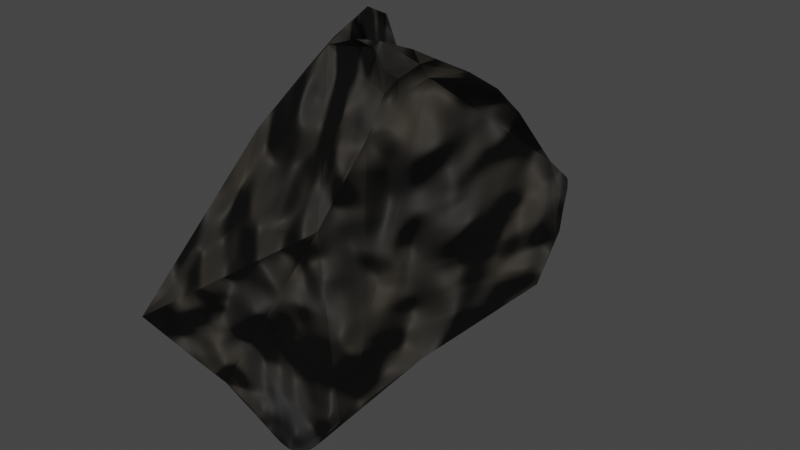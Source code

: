 # Source: Rock_2.blend  (saved by Blender 3.4.6; exported with 4.5.12 LTS)
import bpy
from mathutils import Matrix  # noqa: F401  (used for matrix-valued properties, if any)

bpy.ops.wm.read_factory_settings(use_empty=True)
scene = bpy.context.scene
scene.name = 'Scene'

# ---- collections
col_collection = bpy.data.collections.new('Collection'); scene.collection.children.link(col_collection)

# ---- images (referenced by path relative to the original .blend; pixels are not part of the script)
import os
ASSET_DIR = os.environ.get("B2B_ASSET_DIR", "")  # directory of the original .blend (textures are referenced by path, not embedded)
HERE = os.path.dirname(os.path.abspath(__file__))  # packed textures are extracted next to this script under _unpacked/

def load_image(name, relpath, width, height, colorspace="sRGB"):
    """Load a texture the original file referenced (path relative to the .blend, or extracted next to this script)."""
    p = next((c for c in (os.path.join(HERE, relpath), os.path.join(ASSET_DIR, relpath)) if relpath and os.path.exists(c)), "")
    if p:
        img = bpy.data.images.load(p, check_existing=True)
        img.name = name
    else:  # same state as the original file: an image datablock whose file is absent (Cycles renders it pink)
        img = bpy.data.images.new(name, width, height)
        img.source = "FILE"
        img.filepath = "//" + (relpath or name)
    img.colorspace_settings.name = colorspace
    return img
img_rock_2 = load_image('Rock 2', 'Rock texture 2.png', 1024, 1024, 'sRGB')

# ---- materials (node trees are filled in below, after node groups)
mat_rock_2 = bpy.data.materials.new('Rock 2')

# ---- material node trees
mat_rock_2.use_nodes = True; mat_rock_2.node_tree.nodes.clear()
_N = mat_rock_2.node_tree.nodes; _L = mat_rock_2.node_tree.links
n0 = _N.new('ShaderNodeOutputMaterial'); n0.name = 'Material Output'; n0.location = (300, 300)
n1 = _N.new('ShaderNodeBump'); n1.name = 'Bump'; n1.location = (-292, -151)
n1.inputs[0].default_value = 0.8583
n1.inputs[1].default_value = 1.0
n1.inputs[2].default_value = 1.0
n2 = _N.new('ShaderNodeTexNoise'); n2.name = 'Musgrave Texture'; n2.location = (-647, -80)
n2.width = 150
n2.normalize = False
n2.inputs[2].default_value = 6.0
n2.inputs[3].default_value = 1.0
n2.inputs[4].default_value = 0.25
n3 = _N.new('ShaderNodeTexNoise'); n3.name = 'Noise Texture'; n3.location = (-612, 245)
n4 = _N.new('ShaderNodeBsdfPrincipled'); n4.name = 'Principled BSDF'; n4.location = (10, 300)
n4.distribution = 'GGX'
n4.subsurface_method = 'RANDOM_WALK_SKIN'
n4.inputs[2].default_value = 0.75
n4.inputs[3].default_value = 1.45
n4.inputs[13].default_value = 0.2545
n4.inputs[27].default_value = (0.0, 0.0, 0.0, 1.0)
n4.inputs[28].default_value = 1.0
n5 = _N.new('ShaderNodeValToRGB'); n5.name = 'ColorRamp'; n5.location = (-314, 249)
while len(n5.color_ramp.elements) > 1: n5.color_ramp.elements.remove(n5.color_ramp.elements[-1])
n5.color_ramp.elements[0].position = 0.2409; n5.color_ramp.elements[0].color = (0.0145, 0.01495, 0.01722, 1.0)
_e = n5.color_ramp.elements.new(1.0); _e.color = (0.04775, 0.03968, 0.02612, 1.0)
n6 = _N.new('ShaderNodeTexImage'); n6.name = 'Image Texture'; n6.location = (-1124, -3)
n6.image = img_rock_2
_L.new(n4.outputs[0], n0.inputs[0])
_L.new(n2.outputs[0], n1.inputs[3])
_L.new(n1.outputs[0], n4.inputs[5])
_L.new(n3.outputs[1], n5.inputs[0])
_L.new(n5.outputs[0], n4.inputs[0])
n0.is_active_output = True

# ---- world
world_world = bpy.data.worlds.new('World'); scene.world = world_world
world_world.use_nodes = True; world_world.node_tree.nodes.clear()
_N = world_world.node_tree.nodes; _L = world_world.node_tree.links
n0 = _N.new('ShaderNodeOutputWorld'); n0.name = 'World Output'; n0.location = (300, 300)
n1 = _N.new('ShaderNodeBackground'); n1.name = 'Background'; n1.location = (10, 300)
n1.inputs[0].default_value = (0.05088, 0.05088, 0.05088, 1.0)
_L.new(n1.outputs[0], n0.inputs[0])
n0.is_active_output = True
world_world.color = (0.05088, 0.05088, 0.05088)
world_world.use_sun_shadow = False
world_world.sun_shadow_jitter_overblur = 0.0

# ---- meshes
me_sphere = bpy.data.meshes.new('Sphere')
me_sphere.from_pydata([(-0.03101, 0.9302, 0.2233), (0.6908, 0.6905, 0.1932), (0.8155, 0.5449, 0.1951), (0.8324, 0.5506, 0.01028), (0.6174, -0.0291, -0.5287), (0.556, -0.07517, -0.4882), (0.3417, -0.09287, 0.6577), (0.08287, -0.1783, 0.9074), (0.0415, -0.1845, 0.9261), (-0.003463, -0.1889, 0.9377), (-0.05168, -0.1914, 0.9408), (-0.1042, -0.1915, 0.934), (-0.1615, -0.1883, 0.9168), (-0.2231, -0.1783, 0.8911), (-0.2665, -0.1985, 0.8477), (-0.2635, -0.1552, 0.8775), (-0.3048, -0.1771, 0.829), (-0.369, -0.2258, 0.7405), (-0.4361, -0.3072, 0.6306), (-0.2866, -0.1185, 0.8791), (-0.3204, -0.1275, 0.8419), (-0.3609, -0.1472, 0.7905), (-0.2991, -0.078, 0.8869), (-0.3304, -0.0667, 0.8599), (-0.3604, -0.06828, 0.8265), (-0.3444, 0.006735, 0.8725), (-0.3695, 0.01378, 0.8461), (-0.3579, 0.07071, 0.8759), (-0.3873, 0.09969, 0.8463), (-0.418, 0.2039, 0.8216), (-0.4426, 0.3023, 0.7852), (-0.4661, 0.3731, 0.7225), (-0.4707, 0.4745, 0.6859), (-0.4806, 0.511, 0.5667), (-0.4442, 0.6209, 0.5318), (-0.2581, 0.7961, 0.3568), (-0.1798, 0.8547, 0.3278), (-0.149, 0.8727, 0.2419), (0.344, -0.1109, 0.5899), (0.2423, -0.1357, 0.7654), (0.3087, -0.1153, 0.6756), (0.1728, -0.1561, 0.8347), (0.1008, -0.1736, 0.8904), (0.04694, -0.1832, 0.9194), (-0.002414, -0.189, 0.9339), (-0.05302, -0.1927, 0.9371), (-0.1082, -0.1953, 0.928), (-0.1706, -0.1987, 0.9033), (-0.2949, -0.2267, 0.805), (-0.2439, -0.2091, 0.8552), (-0.455, -0.3587, 0.5743), (-0.3733, -0.2709, 0.708), (0.781, 0.4649, 0.3736), (0.8445, 0.4906, 0.1951), (0.8626, 0.475, 0.01385), (0.8129, 0.1587, -0.4234), (0.65, -0.01399, -0.4891), (0.7482, 0.07243, -0.479), (0.5649, -0.0793, -0.4381), (0.3831, -0.1131, 0.405), (0.4977, -0.08156, -0.506), (0.4017, -0.06244, -0.5563), (0.5139, -0.1015, -0.4441), (0.2751, -0.2249, -0.006715), (0.4664, -0.1409, -0.3127), (-0.4215, 0.5932, 0.3851), (-0.2575, 0.7962, 0.3188), (-0.3148, 0.7343, 0.3548), (-0.1867, 0.8423, 0.1736), (-0.1983, 0.8419, 0.2442), (-0.3782, 0.4899, -0.4064), (-0.1279, 0.005003, -0.3947), (-0.4715, 0.4722, -0.2338), (-0.06304, 0.9059, 0.1502), (0.1874, 0.9395, 0.2186), (0.05231, 0.9518, 0.1961), (0.3658, 0.8834, 0.2224), (0.5346, 0.7988, 0.1935), (0.6987, 0.6987, 0.119), (0.5401, 0.7959, 0.1916), (0.8333, 0.5454, -0.009537), (0.8224, 0.5652, 0.007585), (0.8156, 0.1609, -0.4295), (0.578, -0.026, -0.5648), (0.6582, 0.006009, -0.5405), (0.4239, -0.04918, -0.5749), (0.752, 0.07845, -0.4949), (0.8439, 0.2452, -0.3355), (0.8538, 0.4194, -0.1163), (0.2739, -0.04738, -0.5613), (-0.2094, 0.7978, 0.03707), (-0.3759, 0.6387, -0.2111), (-0.3848, 0.5643, -0.4088), (0.004889, 0.01999, -0.4885), (-0.1287, 0.1325, -0.4685), (-0.2691, 0.3862, -0.4917), (-0.4771, -0.361, 0.5526), (-0.3926, -0.1663, 0.7466), (-0.4362, -0.2787, 0.6449), (-0.3796, -0.0726, 0.8012), (-0.3848, 0.01701, 0.8268), (-0.403, 0.11, 0.827), (-0.4314, 0.2133, 0.797), (-0.4761, 0.3868, 0.6773), (-0.4624, 0.3252, 0.734), (-0.4789, 0.4703, 0.4671), (-0.4859, 0.4584, 0.5713), (-0.5473, -0.4908, 0.372), (-0.1749, -0.296, 0.04182), (-0.4441, 0.4325, 0.2613), (-0.4109, 0.2333, -0.06894), (-0.2585, -0.1278, -0.2155), (0.6623, 0.6605, 0.2957), (0.7622, 0.508, 0.3525), (0.7784, 0.4688, 0.3732), (0.326, -0.09107, 0.697), (0.3914, -0.04278, 0.6442), (0.1121, -0.1717, 0.8889), (-0.3254, 0.008284, 0.8923), (-0.2995, -0.04867, 0.898), (-0.3443, 0.0641, 0.8887), (-0.4032, 0.1997, 0.8427), (-0.3637, 0.1116, 0.877), (-0.4323, 0.2834, 0.807), (-0.4591, 0.4566, 0.7317), (-0.4465, 0.3476, 0.7796), (-0.43, 0.6345, 0.6166), (-0.4539, 0.5424, 0.7008), (-0.2794, 0.7828, 0.4219), (-0.3866, 0.6878, 0.5324), (-0.1928, 0.8464, 0.3669), (-0.12, 0.8842, 0.3404), (0.01101, 0.9292, 0.3097), (0.07765, -0.1792, 0.9116), (0.03842, -0.1847, 0.9286), (-0.004655, -0.1883, 0.939), (-0.05127, -0.1898, 0.942), (-0.1015, -0.1883, 0.9369), (-0.1542, -0.1823, 0.9243), (-0.2052, -0.1691, 0.9082), (-0.244, -0.1461, 0.8979), (-0.2696, -0.1143, 0.8963), (-0.2859, -0.07943, 0.8987), (0.2476, -0.1292, 0.7714), (0.1768, -0.1541, 0.8363), (0.511, 0.07064, 0.5461), (0.7798, 0.4638, 0.3762), (0.1822, 0.918, 0.2928), (0.3613, 0.8712, 0.2632), (0.5254, 0.7855, 0.266)], [], [(73, 0, 75), (80, 88, 87, 82, 86, 84, 83, 85, 89, 93, 94, 95, 92, 91, 90, 73, 75, 74, 76, 77, 79, 78, 81), (78, 79, 1), (78, 1, 2, 3, 81), (80, 81, 3), (124, 125, 123, 121, 122, 120, 118, 119, 142, 141, 140, 139, 138, 137, 136, 135, 134, 133, 117, 144, 143, 115, 116, 145, 146, 114, 113, 112, 149, 148, 147, 132, 131, 130, 128, 129, 126, 127), (83, 84, 4), (89, 85, 61), (60, 5, 62), (116, 115, 6), (38, 6, 40), (117, 133, 7), (42, 7, 8, 43), (43, 8, 9, 44), (44, 9, 10, 45), (45, 10, 11, 46), (46, 11, 12, 47), (47, 12, 13, 14, 49), (48, 49, 14), (107, 50, 18, 96), (14, 13, 15, 16), (48, 14, 16, 17, 51), (50, 51, 17, 18), (16, 15, 19, 20), (17, 16, 20, 21), (96, 18, 98), (20, 19, 22, 23), (21, 20, 23, 24), (97, 21, 24, 99), (24, 23, 25, 26), (99, 24, 26, 100), (103, 106, 105, 109, 110, 111, 108, 107, 96, 98, 97, 99, 100, 101, 102, 104), (26, 25, 27, 28), (100, 26, 28, 101), (101, 28, 29, 102), (102, 29, 30, 31, 104), (103, 104, 31), (103, 31, 32, 33, 106), (105, 106, 33), (66, 67, 35), (68, 69, 37), (66, 35, 36, 37, 69), (145, 116, 6, 38, 59), (84, 86, 57, 56, 4), (4, 56, 58, 5), (82, 87, 55), (82, 55, 57, 86), (80, 3, 54, 88), (3, 2, 53, 54), (114, 146, 52), (5, 58, 64, 62), (83, 4, 5, 60, 61, 85), (95, 70, 92), (105, 33, 34, 65, 109), (94, 93, 71), (111, 110, 72, 70, 95, 94, 71), (70, 72, 91, 92), (110, 109, 65, 67, 66, 69, 68, 90, 91, 72), (108, 111, 71, 93, 89, 61, 60, 62, 64, 63), (68, 37, 0, 73, 90), (47, 49, 48, 51, 50, 107, 108, 63, 59, 38, 40, 39, 41, 42, 43, 44, 45, 46), (18, 17, 21, 97, 98), (76, 148, 149, 77), (74, 147, 148, 76), (63, 64, 58, 56, 57, 55, 87, 88, 54, 53, 52, 146, 145, 59), (39, 143, 144, 41), (19, 141, 142, 22), (15, 140, 141, 19), (13, 139, 140, 15), (12, 138, 139, 13), (11, 137, 138, 12), (10, 136, 137, 11), (9, 135, 136, 10), (8, 134, 135, 9), (7, 133, 134, 8), (0, 132, 147, 74, 75), (37, 36, 131, 132, 0), (36, 130, 131), (65, 34, 129, 128, 35, 67), (35, 128, 130, 36), (33, 32, 127, 126, 34), (34, 126, 129), (31, 30, 125, 124, 32), (32, 124, 127), (30, 123, 125), (28, 27, 122, 121, 29), (29, 121, 123, 30), (27, 120, 122), (22, 142, 119), (23, 22, 119, 118, 25), (25, 118, 120, 27), (41, 144, 117, 7, 42), (6, 115, 143, 39, 40), (2, 113, 114, 52, 53), (77, 149, 112, 1, 79), (1, 112, 113, 2)])
_uv = me_sphere.uv_layers.new(name='UVMap')
_uv.uv.foreach_set('vector', [0.75, 0.557, 0.75, 0.5625, 0.7392, 0.5625, 0.5938, 0.4997, 0.5667, 0.4476, 0.5328, 0.3559, 0.5312, 0.3508, 0.5198, 0.3125, 0.5039, 0.25, 0.5, 0.2297, 0.4903, 0.1875, 0.4893, 0.174, 0.6621, 0.1277, 0.7088, 0.1266, 0.8582, 0.3741, 0.858, 0.375, 0.8575, 0.3762, 0.7804, 0.5286, 0.75, 0.557, 0.7392, 0.5625, 0.7188, 0.5712, 0.6875, 0.573, 0.6562, 0.5632, 0.6552, 0.5625, 0.625, 0.5381, 0.5939, 0.5, 0.625, 0.5381, 0.6552, 0.5625, 0.625, 0.5625, 0.625, 0.5381, 0.625, 0.5625, 0.5938, 0.5625, 0.5938, 0.5, 0.5939, 0.5, 0.5938, 0.4997, 0.5939, 0.5, 0.5938, 0.5, 0.875, 0.7848, 0.8933, 0.8125, 0.9062, 0.8355, 0.9375, 0.8747, 0.9378, 0.875, 0.9687, 0.9082, 0.0, 0.927, 0.02798, 0.9375, 0.0316, 0.9389, 0.06521, 0.9483, 0.09787, 0.954, 0.1299, 0.9572, 0.1616, 0.9588, 0.1928, 0.9589, 0.2238, 0.9576, 0.2543, 0.9546, 0.2842, 0.9494, 0.3133, 0.9408, 0.3206, 0.9375, 0.3438, 0.9292, 0.375, 0.912, 0.4062, 0.8816, 0.4109, 0.875, 0.4292, 0.8544, 0.5856, 0.626, 0.5864, 0.625, 0.5938, 0.6185, 0.625, 0.5988, 0.6562, 0.588, 0.6875, 0.5871, 0.7188, 0.5964, 0.75, 0.6148, 0.762, 0.625, 0.7812, 0.6451, 0.8125, 0.683, 0.8159, 0.6875, 0.8438, 0.732, 0.8557, 0.75, 0.5, 0.2297, 0.5039, 0.25, 0.5, 0.25, 0.4893, 0.174, 0.4903, 0.1875, 0.4838, 0.1875, 0.4688, 0.2245, 0.4688, 0.25, 0.4603, 0.25, 0.4109, 0.875, 0.4062, 0.8816, 0.4062, 0.875, 0.4062, 0.86, 0.4062, 0.875, 0.3955, 0.875, 0.3206, 0.9375, 0.3133, 0.9408, 0.3125, 0.9375, 0.3125, 0.9164, 0.3125, 0.9375, 0.2812, 0.9375, 0.2812, 0.9201, 0.2812, 0.9201, 0.2812, 0.9375, 0.25, 0.9375, 0.25, 0.92, 0.25, 0.92, 0.25, 0.9375, 0.2188, 0.9375, 0.2188, 0.9162, 0.2188, 0.9162, 0.2188, 0.9375, 0.1875, 0.9375, 0.1875, 0.9077, 0.1875, 0.9077, 0.1875, 0.9375, 0.1563, 0.9375, 0.1562, 0.892, 0.1562, 0.892, 0.1563, 0.9375, 0.125, 0.9375, 0.125, 0.875, 0.1365, 0.875, 0.125, 0.8586, 0.1365, 0.875, 0.125, 0.875, 0.09623, 0.712, 0.09674, 0.75, 0.09375, 0.75, 0.09375, 0.7168, 0.125, 0.875, 0.125, 0.9375, 0.09375, 0.9375, 0.09375, 0.875, 0.125, 0.8586, 0.125, 0.875, 0.09375, 0.875, 0.09375, 0.8125, 0.106, 0.8125, 0.09674, 0.75, 0.106, 0.8125, 0.09375, 0.8125, 0.09375, 0.75, 0.09375, 0.875, 0.09375, 0.9375, 0.0625, 0.9375, 0.0625, 0.875, 0.09375, 0.8125, 0.09375, 0.875, 0.0625, 0.875, 0.0625, 0.8125, 0.09375, 0.7168, 0.09375, 0.75, 0.06892, 0.75, 0.0625, 0.875, 0.0625, 0.9375, 0.03125, 0.9375, 0.03125, 0.875, 0.0625, 0.8125, 0.0625, 0.875, 0.03125, 0.875, 0.03125, 0.8125, 0.0625, 0.7563, 0.0625, 0.8125, 0.03125, 0.8125, 0.03125, 0.7744, 0.03125, 0.8125, 0.03125, 0.875, 0.0, 0.875, 0.0, 0.8125, 0.03125, 0.7744, 0.03125, 0.8125, 0.0, 0.8125, 0.0, 0.7809, 0.9062, 0.7311, 0.8829, 0.6875, 0.875, 0.6645, 0.8654, 0.6266, 0.8627, 0.3807, 0.1732, 0.4043, 0.1361, 0.4568, 0.09623, 0.712, 0.09375, 0.7168, 0.06892, 0.75, 0.0625, 0.7563, 0.03125, 0.7744, 1.0, 0.7809, 0.9688, 0.7774, 0.9375, 0.7629, 0.9226, 0.75, 1.0, 0.8125, 1.0, 0.875, 0.9687, 0.875, 0.9687, 0.8125, 1.0, 0.7809, 1.0, 0.8125, 0.9687, 0.8125, 0.9688, 0.7774, 0.9688, 0.7774, 0.9687, 0.8125, 0.9375, 0.8125, 0.9375, 0.7629, 0.9375, 0.7629, 0.9375, 0.8125, 0.9062, 0.8125, 0.9062, 0.75, 0.9226, 0.75, 0.9062, 0.7311, 0.9226, 0.75, 0.9062, 0.75, 0.9062, 0.7311, 0.9062, 0.75, 0.875, 0.75, 0.875, 0.6875, 0.8829, 0.6875, 0.875, 0.6645, 0.8829, 0.6875, 0.875, 0.6875, 0.8125, 0.6207, 0.8189, 0.625, 0.8125, 0.625, 0.7812, 0.5388, 0.7846, 0.5625, 0.7812, 0.5625, 0.8125, 0.6207, 0.8125, 0.625, 0.7812, 0.625, 0.7812, 0.5625, 0.7846, 0.5625, 0.4292, 0.8544, 0.4109, 0.875, 0.4062, 0.875, 0.4062, 0.86, 0.4095, 0.8521, 0.5039, 0.25, 0.5198, 0.3125, 0.5001, 0.3125, 0.5, 0.3124, 0.5, 0.25, 0.5, 0.25, 0.5, 0.3124, 0.4688, 0.2939, 0.4688, 0.25, 0.5312, 0.3508, 0.5328, 0.3559, 0.5312, 0.3529, 0.5312, 0.3508, 0.5312, 0.3529, 0.5001, 0.3125, 0.5198, 0.3125, 0.5938, 0.4997, 0.5938, 0.5, 0.5769, 0.5, 0.5667, 0.4476, 0.5938, 0.5, 0.5938, 0.5625, 0.5837, 0.5625, 0.5769, 0.5, 0.5864, 0.625, 0.5856, 0.626, 0.5856, 0.625, 0.4688, 0.25, 0.4688, 0.2939, 0.4449, 0.2897, 0.4603, 0.25, 0.5, 0.2297, 0.5, 0.25, 0.4688, 0.25, 0.4688, 0.2245, 0.4838, 0.1875, 0.4903, 0.1875, 0.8582, 0.3741, 0.8588, 0.375, 0.858, 0.375, 0.875, 0.6645, 0.875, 0.6875, 0.8437, 0.6875, 0.8438, 0.6349, 0.8654, 0.6266, 0.7088, 0.1266, 0.6621, 0.1277, 0.7061, 0.1227, 0.1732, 0.4043, 0.8627, 0.3807, 0.8609, 0.3783, 0.8588, 0.375, 0.8582, 0.3741, 0.7088, 0.1266, 0.7061, 0.1227, 0.8588, 0.375, 0.8609, 0.3783, 0.8575, 0.3762, 0.858, 0.375, 0.8627, 0.3807, 0.8654, 0.6266, 0.8438, 0.6349, 0.8189, 0.625, 0.8125, 0.6207, 0.7846, 0.5625, 0.7812, 0.5388, 0.7804, 0.5286, 0.8575, 0.3762, 0.8609, 0.3783, 0.1361, 0.4568, 0.1732, 0.4043, 0.7061, 0.1227, 0.6621, 0.1277, 0.4893, 0.174, 0.4838, 0.1875, 0.4688, 0.2245, 0.4603, 0.25, 0.4449, 0.2897, 0.3578, 0.438, 0.7812, 0.5388, 0.7812, 0.5625, 0.75, 0.5625, 0.75, 0.557, 0.7804, 0.5286, 0.1562, 0.892, 0.1365, 0.875, 0.125, 0.8586, 0.106, 0.8125, 0.09674, 0.75, 0.09623, 0.712, 0.1361, 0.4568, 0.3578, 0.438, 0.4095, 0.8521, 0.4062, 0.86, 0.3955, 0.875, 0.375, 0.8925, 0.3438, 0.908, 0.3125, 0.9164, 0.2812, 0.9201, 0.25, 0.92, 0.2188, 0.9162, 0.1875, 0.9077, 0.09375, 0.75, 0.09375, 0.8125, 0.0625, 0.8125, 0.0625, 0.7563, 0.06892, 0.75, 0.6875, 0.573, 0.6875, 0.5871, 0.6562, 0.588, 0.6562, 0.5632, 0.7188, 0.5712, 0.7188, 0.5964, 0.6875, 0.5871, 0.6875, 0.573, 0.3578, 0.438, 0.4449, 0.2897, 0.4688, 0.2939, 0.5, 0.3124, 0.5001, 0.3125, 0.5312, 0.3529, 0.5328, 0.3559, 0.5667, 0.4476, 0.5769, 0.5, 0.5837, 0.5625, 0.5856, 0.625, 0.5856, 0.626, 0.4292, 0.8544, 0.4095, 0.8521, 0.375, 0.8925, 0.375, 0.912, 0.3438, 0.9292, 0.3438, 0.908, 0.0625, 0.9375, 0.05979, 0.9483, 0.0316, 0.9389, 0.03125, 0.9375, 0.09375, 0.9375, 0.08963, 0.954, 0.06521, 0.9483, 0.0625, 0.9375, 0.125, 0.9375, 0.1201, 0.9572, 0.09787, 0.954, 0.09375, 0.9375, 0.1563, 0.9375, 0.1509, 0.9588, 0.1299, 0.9572, 0.125, 0.9375, 0.1875, 0.9375, 0.1822, 0.9589, 0.1616, 0.9588, 0.1563, 0.9375, 0.2188, 0.9375, 0.2137, 0.9576, 0.1928, 0.9589, 0.1875, 0.9375, 0.25, 0.9375, 0.2457, 0.9546, 0.2238, 0.9576, 0.2188, 0.9375, 0.2812, 0.9375, 0.2783, 0.9494, 0.2543, 0.9546, 0.25, 0.9375, 0.3125, 0.9375, 0.3117, 0.9408, 0.2842, 0.9494, 0.2812, 0.9375, 0.75, 0.5625, 0.75, 0.6148, 0.7188, 0.5964, 0.7188, 0.5712, 0.7392, 0.5625, 0.7812, 0.5625, 0.7812, 0.625, 0.762, 0.625, 0.75, 0.6148, 0.75, 0.5625, 0.7812, 0.625, 0.7812, 0.6451, 0.762, 0.625, 0.8438, 0.6349, 0.8437, 0.6875, 0.8159, 0.6875, 0.8125, 0.683, 0.8125, 0.625, 0.8189, 0.625, 0.8125, 0.625, 0.8125, 0.683, 0.7812, 0.6451, 0.7812, 0.625, 0.875, 0.6875, 0.875, 0.75, 0.8557, 0.75, 0.8438, 0.732, 0.8437, 0.6875, 0.8437, 0.6875, 0.8438, 0.732, 0.8159, 0.6875, 0.9062, 0.75, 0.9062, 0.8125, 0.8933, 0.8125, 0.875, 0.7848, 0.875, 0.75, 0.875, 0.75, 0.875, 0.7848, 0.8557, 0.75, 0.9062, 0.8125, 0.9062, 0.8355, 0.8933, 0.8125, 0.9687, 0.8125, 0.9687, 0.875, 0.9378, 0.875, 0.9375, 0.8747, 0.9375, 0.8125, 0.9375, 0.8125, 0.9375, 0.8747, 0.9062, 0.8355, 0.9062, 0.8125, 0.9687, 0.875, 0.9687, 0.9082, 0.9378, 0.875, 0.03125, 0.9375, 0.0309, 0.9389, 0.02798, 0.9375, 0.03125, 0.875, 0.03125, 0.9375, 0.02798, 0.9375, 0.0, 0.927, 0.0, 0.875, 1.0, 0.875, 1.0, 0.927, 0.9687, 0.9082, 0.9687, 0.875, 0.3438, 0.908, 0.3438, 0.9292, 0.3206, 0.9375, 0.3125, 0.9375, 0.3125, 0.9164, 0.4062, 0.875, 0.4062, 0.8816, 0.375, 0.912, 0.375, 0.8925, 0.3955, 0.875, 0.5938, 0.5625, 0.5938, 0.6185, 0.5864, 0.625, 0.5856, 0.625, 0.5837, 0.5625, 0.6562, 0.5632, 0.6562, 0.588, 0.625, 0.5988, 0.625, 0.5625, 0.6552, 0.5625, 0.625, 0.5625, 0.625, 0.5988, 0.5938, 0.6185, 0.5938, 0.5625])
me_sphere.materials.append(mat_rock_2)
me_sphere.update()

# ---- objects
ob_rock_2 = bpy.data.objects.new('Rock 2', me_sphere)

# ---- transforms, parenting, visibility, modifiers, constraints
ob_rock_2.location = (0.0, 0.0, 2.089)
ob_rock_2.scale = (1.411, 2.27, -2.156)

# ---- collection membership
col_collection.objects.link(ob_rock_2)

# ---- scene / render settings (as saved in the file)
scene.frame_start = 1; scene.frame_end = 250; scene.frame_set(29)
scene.render.engine = 'CYCLES'
scene.cycles.sampling_pattern = 'TABULATED_SOBOL'
scene.cycles.use_light_tree = False
scene.view_settings.view_transform = 'Filmic'
bpy.context.view_layer.update()

# ---- added for rendering (the .blend has no active camera and no usable light): camera, sun
cam_auto = bpy.data.cameras.new('AutoCamera')
cam_auto.lens = 50.0
cam_auto.sensor_width = 36.0
cam_auto.clip_end = 1000.0
ob_auto_camera = bpy.data.objects.new('AutoCamera', cam_auto)
scene.collection.objects.link(ob_auto_camera)
ob_auto_camera.location = (4.88347, -5.07003, 5.42167)
ob_auto_camera.rotation_euler = (1.09748, -7.21219e-08, 0.694738)
scene.camera = ob_auto_camera
light_auto_sun = bpy.data.lights.new('AutoSun', 'SUN')
light_auto_sun.energy = 3.0
light_auto_sun.angle = 0.0523599
ob_auto_sun = bpy.data.objects.new('AutoSun', light_auto_sun)
scene.collection.objects.link(ob_auto_sun)
ob_auto_sun.rotation_euler = (0.872665, 0.174533, 0.523599)
bpy.context.view_layer.update()
